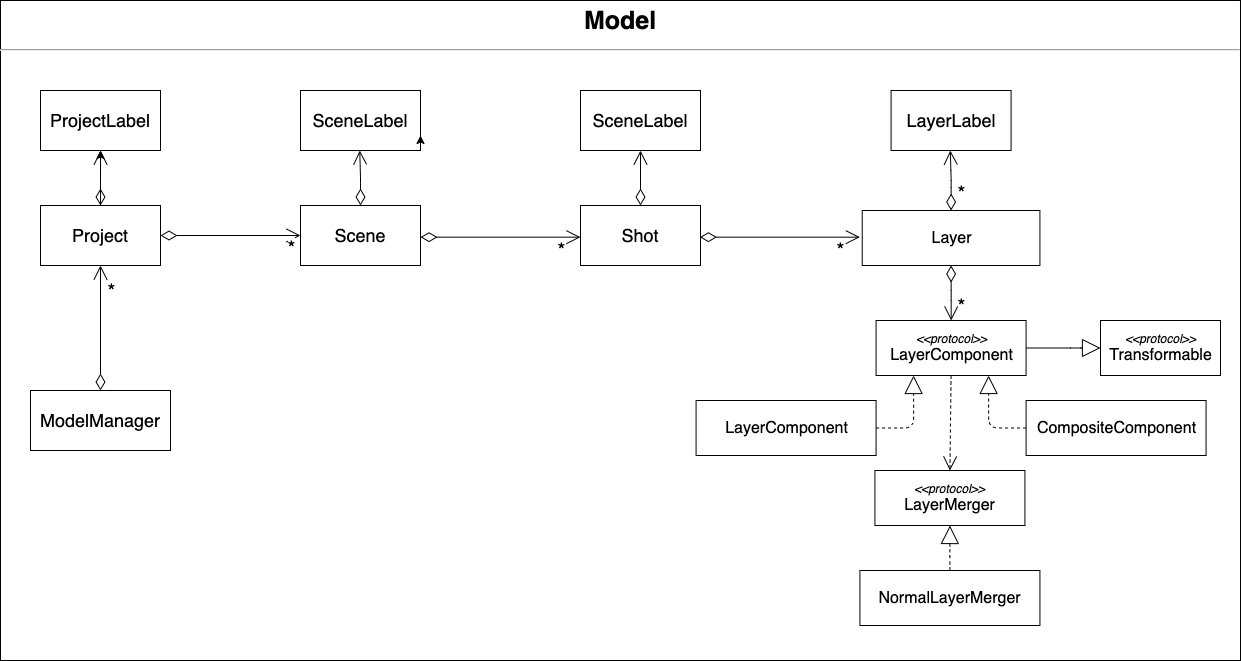

The diagram above was exported from draw.io. Its source (the exported page's mxGraphModel, read from the mxfile embedded in the PNG):
<mxGraphModel dx="3227" dy="3482" grid="1" gridSize="10" guides="1" tooltips="1" connect="1" arrows="1" fold="1" page="1" pageScale="1" pageWidth="850" pageHeight="1100" math="0" shadow="0">
  <root>
    <mxCell id="0" />
    <mxCell id="1" parent="0" />
    <mxCell id="F1DwqOTlJauAIzhtUy7q-18" value="&lt;p style=&quot;margin: 6px 0px 0px ; text-align: center ; font-size: 25px&quot;&gt;&lt;b&gt;&lt;font style=&quot;font-size: 25px&quot;&gt;Model&lt;/font&gt;&lt;/b&gt;&lt;/p&gt;&lt;hr style=&quot;font-size: 25px&quot;&gt;&lt;p style=&quot;margin: 0px 0px 0px 8px ; font-size: 25px&quot;&gt;&lt;br&gt;&lt;/p&gt;" style="align=left;overflow=fill;html=1;dropTarget=0;container=0;" parent="1" vertex="1">
      <mxGeometry x="-580" y="-1160" width="1239.99" height="660" as="geometry" />
    </mxCell>
    <mxCell id="DaHeIRnf_k36PP9J369p-18" value="&lt;font style=&quot;font-size: 16px&quot;&gt;LayerComponent&lt;/font&gt;" style="html=1;" parent="1" vertex="1">
      <mxGeometry x="115.58" y="-760" width="180" height="55" as="geometry" />
    </mxCell>
    <mxCell id="DaHeIRnf_k36PP9J369p-17" value="&lt;span style=&quot;font-size: 16px&quot;&gt;Layer&lt;/span&gt;" style="html=1;" parent="1" vertex="1">
      <mxGeometry x="281.7338461538461" y="-950" width="177.69230769230768" height="55" as="geometry" />
    </mxCell>
    <mxCell id="xdwN0gesJsT51s9RYLmh-1" value="&lt;font style=&quot;font-size: 16px&quot;&gt;CompositeComponent&lt;/font&gt;" style="html=1;" parent="1" vertex="1">
      <mxGeometry x="445.58" y="-760" width="180" height="55" as="geometry" />
    </mxCell>
    <mxCell id="xdwN0gesJsT51s9RYLmh-3" value="" style="endArrow=open;html=1;endSize=12;startArrow=diamondThin;startSize=14;startFill=0;edgeStyle=orthogonalEdgeStyle;align=left;verticalAlign=bottom;exitX=0.5;exitY=1;exitDx=0;exitDy=0;" parent="1" source="DaHeIRnf_k36PP9J369p-17" target="xdwN0gesJsT51s9RYLmh-6" edge="1">
      <mxGeometry x="471.4838461538461" y="-801" as="geometry">
        <mxPoint x="471.4838461538462" y="-853.5" as="sourcePoint" />
        <mxPoint x="424.99500000000006" y="-696.5" as="targetPoint" />
        <Array as="points">
          <mxPoint x="371" y="-870" />
          <mxPoint x="371" y="-870" />
        </Array>
        <mxPoint as="offset" />
      </mxGeometry>
    </mxCell>
    <mxCell id="xdwN0gesJsT51s9RYLmh-4" value="*" style="edgeLabel;html=1;align=center;verticalAlign=middle;resizable=0;points=[];fontSize=15;" parent="xdwN0gesJsT51s9RYLmh-3" vertex="1" connectable="0">
      <mxGeometry x="0.65" y="1" relative="1" as="geometry">
        <mxPoint x="13.67" y="25.8" as="offset" />
      </mxGeometry>
    </mxCell>
    <mxCell id="B9GgPpZfASMCrUFnl4ox-1" value="&lt;font style=&quot;font-size: 20px&quot;&gt;*&lt;/font&gt;" style="edgeLabel;html=1;align=center;verticalAlign=middle;resizable=0;points=[];" parent="xdwN0gesJsT51s9RYLmh-3" vertex="1" connectable="0">
      <mxGeometry relative="1" as="geometry">
        <mxPoint x="9.42" y="12" as="offset" />
      </mxGeometry>
    </mxCell>
    <mxCell id="xdwN0gesJsT51s9RYLmh-5" value="&lt;font&gt;&lt;font style=&quot;font-size: 12px&quot;&gt;&lt;i&gt;&amp;lt;&amp;lt;protocol&amp;gt;&amp;gt;&lt;/i&gt;&lt;/font&gt;&lt;br&gt;&lt;span style=&quot;font-size: 16px&quot;&gt;Transformable&lt;/span&gt;&lt;br&gt;&lt;/font&gt;" style="html=1;" parent="1" vertex="1">
      <mxGeometry x="520" y="-840" width="120" height="55" as="geometry" />
    </mxCell>
    <mxCell id="xdwN0gesJsT51s9RYLmh-6" value="&lt;font&gt;&lt;font style=&quot;font-size: 12px&quot;&gt;&lt;i&gt;&amp;lt;&amp;lt;protocol&amp;gt;&amp;gt;&lt;/i&gt;&lt;/font&gt;&lt;br&gt;&lt;span style=&quot;font-size: 16px&quot;&gt;LayerComponent&lt;/span&gt;&lt;br&gt;&lt;/font&gt;" style="html=1;" parent="1" vertex="1">
      <mxGeometry x="295.58" y="-840" width="150" height="55" as="geometry" />
    </mxCell>
    <mxCell id="xdwN0gesJsT51s9RYLmh-7" value="" style="endArrow=block;endSize=16;endFill=0;html=1;fontSize=15;exitX=0;exitY=0.5;exitDx=0;exitDy=0;entryX=0.75;entryY=1;entryDx=0;entryDy=0;edgeStyle=orthogonalEdgeStyle;dashed=1;" parent="1" source="xdwN0gesJsT51s9RYLmh-1" target="xdwN0gesJsT51s9RYLmh-6" edge="1">
      <mxGeometry width="160" relative="1" as="geometry">
        <mxPoint x="434.09000000000003" y="-679.9999999999999" as="sourcePoint" />
        <mxPoint x="209.999090909091" y="-435" as="targetPoint" />
        <Array as="points">
          <mxPoint x="408" y="-732" />
        </Array>
      </mxGeometry>
    </mxCell>
    <mxCell id="xdwN0gesJsT51s9RYLmh-8" value="" style="endArrow=block;endSize=16;endFill=0;html=1;fontSize=15;exitX=1;exitY=0.5;exitDx=0;exitDy=0;entryX=0.25;entryY=1;entryDx=0;entryDy=0;edgeStyle=orthogonalEdgeStyle;dashed=1;" parent="1" source="DaHeIRnf_k36PP9J369p-18" target="xdwN0gesJsT51s9RYLmh-6" edge="1">
      <mxGeometry width="160" relative="1" as="geometry">
        <mxPoint x="390" y="-723" as="sourcePoint" />
        <mxPoint x="328.6500000000001" y="-760.0000000000001" as="targetPoint" />
      </mxGeometry>
    </mxCell>
    <mxCell id="xdwN0gesJsT51s9RYLmh-9" value="" style="endArrow=block;endSize=16;endFill=0;html=1;fontSize=15;exitX=1;exitY=0.5;exitDx=0;exitDy=0;entryX=0;entryY=0.5;entryDx=0;entryDy=0;edgeStyle=orthogonalEdgeStyle;" parent="1" source="xdwN0gesJsT51s9RYLmh-6" target="xdwN0gesJsT51s9RYLmh-5" edge="1">
      <mxGeometry width="160" relative="1" as="geometry">
        <mxPoint x="645" y="-734.9999999999999" as="sourcePoint" />
        <mxPoint x="420.909090909091" y="-490" as="targetPoint" />
        <Array as="points">
          <mxPoint x="500" y="-812" />
          <mxPoint x="500" y="-812" />
        </Array>
      </mxGeometry>
    </mxCell>
    <mxCell id="B9GgPpZfASMCrUFnl4ox-2" value="&lt;font&gt;&lt;font style=&quot;font-size: 12px&quot;&gt;&lt;i&gt;&amp;lt;&amp;lt;protocol&amp;gt;&amp;gt;&lt;/i&gt;&lt;/font&gt;&lt;br&gt;&lt;span style=&quot;font-size: 16px&quot;&gt;LayerMerger&lt;/span&gt;&lt;br&gt;&lt;/font&gt;" style="html=1;" parent="1" vertex="1">
      <mxGeometry x="294.43" y="-690" width="150" height="55" as="geometry" />
    </mxCell>
    <mxCell id="B9GgPpZfASMCrUFnl4ox-3" value="" style="endArrow=open;endSize=12;dashed=1;html=1;exitX=0.5;exitY=1;exitDx=0;exitDy=0;entryX=0.5;entryY=0;entryDx=0;entryDy=0;" parent="1" source="xdwN0gesJsT51s9RYLmh-6" target="B9GgPpZfASMCrUFnl4ox-2" edge="1">
      <mxGeometry width="160" relative="1" as="geometry">
        <mxPoint x="280" y="-710" as="sourcePoint" />
        <mxPoint x="440" y="-710" as="targetPoint" />
      </mxGeometry>
    </mxCell>
    <mxCell id="B9GgPpZfASMCrUFnl4ox-4" value="&lt;font style=&quot;font-size: 16px&quot;&gt;NormalLayerMerger&lt;/font&gt;" style="html=1;" parent="1" vertex="1">
      <mxGeometry x="279.43" y="-590" width="180" height="55" as="geometry" />
    </mxCell>
    <mxCell id="B9GgPpZfASMCrUFnl4ox-5" value="" style="endArrow=block;endSize=16;endFill=0;html=1;fontSize=15;exitX=0.5;exitY=0;exitDx=0;exitDy=0;entryX=0.5;entryY=1;entryDx=0;entryDy=0;edgeStyle=orthogonalEdgeStyle;dashed=1;" parent="1" source="B9GgPpZfASMCrUFnl4ox-4" target="B9GgPpZfASMCrUFnl4ox-2" edge="1">
      <mxGeometry width="160" relative="1" as="geometry">
        <mxPoint x="455.5799999999999" y="-722.5" as="sourcePoint" />
        <mxPoint x="418.0799999999999" y="-775" as="targetPoint" />
        <Array as="points">
          <mxPoint x="369" y="-590" />
          <mxPoint x="369" y="-605" />
          <mxPoint x="369" y="-605" />
        </Array>
      </mxGeometry>
    </mxCell>
    <mxCell id="AWnGKIxW77Ct2O3hh70e-44" value="" style="edgeStyle=orthogonalEdgeStyle;rounded=0;orthogonalLoop=1;jettySize=auto;html=1;" edge="1" parent="1" source="AWnGKIxW77Ct2O3hh70e-2" target="AWnGKIxW77Ct2O3hh70e-29">
      <mxGeometry relative="1" as="geometry" />
    </mxCell>
    <mxCell id="AWnGKIxW77Ct2O3hh70e-2" value="&lt;span style=&quot;font-size: 18px&quot;&gt;Project&lt;/span&gt;" style="rounded=0;whiteSpace=wrap;html=1;" vertex="1" parent="1">
      <mxGeometry x="-540" y="-955" width="120" height="60" as="geometry" />
    </mxCell>
    <mxCell id="AWnGKIxW77Ct2O3hh70e-12" value="&lt;span style=&quot;font-size: 18px&quot;&gt;Scene&lt;/span&gt;" style="rounded=0;whiteSpace=wrap;html=1;" vertex="1" parent="1">
      <mxGeometry x="-280" y="-955" width="120" height="60" as="geometry" />
    </mxCell>
    <mxCell id="AWnGKIxW77Ct2O3hh70e-13" value="" style="endArrow=open;html=1;endSize=12;startArrow=diamondThin;startSize=14;startFill=0;edgeStyle=orthogonalEdgeStyle;align=left;verticalAlign=bottom;exitX=0.5;exitY=0;exitDx=0;exitDy=0;" edge="1" parent="1" source="AWnGKIxW77Ct2O3hh70e-16">
      <mxGeometry x="155.1438461538462" y="-916" as="geometry">
        <mxPoint x="54.82999999999947" y="-965" as="sourcePoint" />
        <mxPoint x="60" y="-1010" as="targetPoint" />
        <Array as="points" />
        <mxPoint as="offset" />
      </mxGeometry>
    </mxCell>
    <mxCell id="AWnGKIxW77Ct2O3hh70e-16" value="&lt;span style=&quot;font-size: 18px&quot;&gt;Shot&lt;/span&gt;" style="rounded=0;whiteSpace=wrap;html=1;" vertex="1" parent="1">
      <mxGeometry y="-955" width="120" height="60" as="geometry" />
    </mxCell>
    <mxCell id="AWnGKIxW77Ct2O3hh70e-17" value="" style="endArrow=open;html=1;endSize=12;startArrow=diamondThin;startSize=14;startFill=0;edgeStyle=orthogonalEdgeStyle;align=left;verticalAlign=bottom;exitX=0.5;exitY=0;exitDx=0;exitDy=0;entryX=0.5;entryY=0;entryDx=0;entryDy=0;" edge="1" parent="1" source="DaHeIRnf_k36PP9J369p-17">
      <mxGeometry x="470.72384615384624" y="-916" as="geometry">
        <mxPoint x="370.40999999999997" y="-797.5" as="sourcePoint" />
        <mxPoint x="369.8199999999998" y="-1010" as="targetPoint" />
        <Array as="points" />
        <mxPoint as="offset" />
      </mxGeometry>
    </mxCell>
    <mxCell id="AWnGKIxW77Ct2O3hh70e-19" value="&lt;font style=&quot;font-size: 20px&quot;&gt;*&lt;/font&gt;" style="edgeLabel;html=1;align=center;verticalAlign=middle;resizable=0;points=[];" vertex="1" connectable="0" parent="AWnGKIxW77Ct2O3hh70e-17">
      <mxGeometry relative="1" as="geometry">
        <mxPoint x="9.42" y="12" as="offset" />
      </mxGeometry>
    </mxCell>
    <mxCell id="AWnGKIxW77Ct2O3hh70e-21" value="" style="endArrow=open;html=1;endSize=12;startArrow=diamondThin;startSize=14;startFill=0;edgeStyle=orthogonalEdgeStyle;align=left;verticalAlign=bottom;exitX=1;exitY=0.5;exitDx=0;exitDy=0;entryX=0;entryY=0.5;entryDx=0;entryDy=0;" edge="1" parent="1" source="AWnGKIxW77Ct2O3hh70e-2" target="AWnGKIxW77Ct2O3hh70e-12">
      <mxGeometry x="-159.09615384615367" y="-681" as="geometry">
        <mxPoint x="-260.0000000000001" y="-775" as="sourcePoint" />
        <mxPoint x="-259.40999999999997" y="-590" as="targetPoint" />
        <Array as="points" />
        <mxPoint as="offset" />
      </mxGeometry>
    </mxCell>
    <mxCell id="AWnGKIxW77Ct2O3hh70e-23" value="&lt;font style=&quot;font-size: 20px&quot;&gt;*&lt;/font&gt;" style="edgeLabel;html=1;align=center;verticalAlign=middle;resizable=0;points=[];" vertex="1" connectable="0" parent="AWnGKIxW77Ct2O3hh70e-21">
      <mxGeometry relative="1" as="geometry">
        <mxPoint x="60" y="12" as="offset" />
      </mxGeometry>
    </mxCell>
    <mxCell id="AWnGKIxW77Ct2O3hh70e-24" value="" style="endArrow=open;html=1;endSize=12;startArrow=diamondThin;startSize=14;startFill=0;edgeStyle=orthogonalEdgeStyle;align=left;verticalAlign=bottom;exitX=1;exitY=0.5;exitDx=0;exitDy=0;entryX=0;entryY=0.5;entryDx=0;entryDy=0;" edge="1" parent="1">
      <mxGeometry x="90.90384615384633" y="-684.33" as="geometry">
        <mxPoint x="-160" y="-923.33" as="sourcePoint" />
        <mxPoint y="-923.33" as="targetPoint" />
        <Array as="points" />
        <mxPoint as="offset" />
      </mxGeometry>
    </mxCell>
    <mxCell id="AWnGKIxW77Ct2O3hh70e-25" value="&lt;font style=&quot;font-size: 20px&quot;&gt;*&lt;/font&gt;" style="edgeLabel;html=1;align=center;verticalAlign=middle;resizable=0;points=[];" vertex="1" connectable="0" parent="AWnGKIxW77Ct2O3hh70e-24">
      <mxGeometry relative="1" as="geometry">
        <mxPoint x="60" y="12" as="offset" />
      </mxGeometry>
    </mxCell>
    <mxCell id="AWnGKIxW77Ct2O3hh70e-26" value="" style="endArrow=open;html=1;endSize=12;startArrow=diamondThin;startSize=14;startFill=0;edgeStyle=orthogonalEdgeStyle;align=left;verticalAlign=bottom;exitX=1;exitY=0.5;exitDx=0;exitDy=0;entryX=0;entryY=0.5;entryDx=0;entryDy=0;" edge="1" parent="1">
      <mxGeometry x="370.3338461538463" y="-684.33" as="geometry">
        <mxPoint x="119.43" y="-923.3299999999999" as="sourcePoint" />
        <mxPoint x="279.43" y="-923.3299999999999" as="targetPoint" />
        <Array as="points" />
        <mxPoint as="offset" />
      </mxGeometry>
    </mxCell>
    <mxCell id="AWnGKIxW77Ct2O3hh70e-27" value="&lt;font style=&quot;font-size: 20px&quot;&gt;*&lt;/font&gt;" style="edgeLabel;html=1;align=center;verticalAlign=middle;resizable=0;points=[];" vertex="1" connectable="0" parent="AWnGKIxW77Ct2O3hh70e-26">
      <mxGeometry relative="1" as="geometry">
        <mxPoint x="60" y="12" as="offset" />
      </mxGeometry>
    </mxCell>
    <mxCell id="AWnGKIxW77Ct2O3hh70e-29" value="&lt;span style=&quot;font-size: 18px&quot;&gt;ProjectLabel&lt;/span&gt;&lt;span style=&quot;color: rgba(0 , 0 , 0 , 0) ; font-family: monospace ; font-size: 0px&quot;&gt;%3CmxGraphModel%3E%3Croot%3E%3CmxCell%20id%3D%220%22%2F%3E%3CmxCell%20id%3D%221%22%20parent%3D%220%22%2F%3E%3CmxCell%20id%3D%222%22%20value%3D%22%26lt%3Bspan%20style%3D%26quot%3Bfont-size%3A%2018px%26quot%3B%26gt%3BProject%26lt%3B%2Fspan%26gt%3B%22%20style%3D%22rounded%3D0%3BwhiteSpace%3Dwrap%3Bhtml%3D1%3B%22%20vertex%3D%221%22%20parent%3D%221%22%3E%3CmxGeometry%20x%3D%22-540%22%20y%3D%22-955%22%20width%3D%22120%22%20height%3D%2260%22%20as%3D%22geometry%22%2F%3E%3C%2FmxCell%3E%3C%2Froot%3E%3C%2FmxGraphModel%3E&lt;/span&gt;" style="rounded=0;whiteSpace=wrap;html=1;" vertex="1" parent="1">
      <mxGeometry x="-540" y="-1070" width="120" height="60" as="geometry" />
    </mxCell>
    <mxCell id="AWnGKIxW77Ct2O3hh70e-30" value="&lt;span style=&quot;font-size: 18px&quot;&gt;SceneLabel&lt;/span&gt;" style="rounded=0;whiteSpace=wrap;html=1;" vertex="1" parent="1">
      <mxGeometry x="-280" y="-1070" width="120" height="60" as="geometry" />
    </mxCell>
    <mxCell id="AWnGKIxW77Ct2O3hh70e-31" style="edgeStyle=orthogonalEdgeStyle;rounded=0;orthogonalLoop=1;jettySize=auto;html=1;exitX=0.75;exitY=1;exitDx=0;exitDy=0;entryX=1;entryY=0.75;entryDx=0;entryDy=0;" edge="1" parent="1" source="AWnGKIxW77Ct2O3hh70e-30" target="AWnGKIxW77Ct2O3hh70e-30">
      <mxGeometry relative="1" as="geometry" />
    </mxCell>
    <mxCell id="AWnGKIxW77Ct2O3hh70e-32" value="&lt;span style=&quot;font-size: 18px&quot;&gt;SceneLabel&lt;/span&gt;" style="rounded=0;whiteSpace=wrap;html=1;" vertex="1" parent="1">
      <mxGeometry x="-2.842170943040401e-14" y="-1070" width="120" height="60" as="geometry" />
    </mxCell>
    <mxCell id="AWnGKIxW77Ct2O3hh70e-34" value="&lt;span style=&quot;font-size: 18px&quot;&gt;LayerLabel&lt;/span&gt;" style="rounded=0;whiteSpace=wrap;html=1;" vertex="1" parent="1">
      <mxGeometry x="310.58" y="-1070" width="120" height="60" as="geometry" />
    </mxCell>
    <mxCell id="AWnGKIxW77Ct2O3hh70e-35" value="" style="endArrow=open;html=1;endSize=12;startArrow=diamondThin;startSize=14;startFill=0;edgeStyle=orthogonalEdgeStyle;align=left;verticalAlign=bottom;exitX=0.5;exitY=0;exitDx=0;exitDy=0;entryX=0.5;entryY=0;entryDx=0;entryDy=0;" edge="1" parent="1" source="AWnGKIxW77Ct2O3hh70e-2">
      <mxGeometry x="-379.01615384615366" y="-916" as="geometry">
        <mxPoint x="-479" y="-960" as="sourcePoint" />
        <mxPoint x="-479.9200000000001" y="-1010" as="targetPoint" />
        <Array as="points" />
        <mxPoint as="offset" />
      </mxGeometry>
    </mxCell>
    <mxCell id="AWnGKIxW77Ct2O3hh70e-41" value="" style="endArrow=open;html=1;endSize=12;startArrow=diamondThin;startSize=14;startFill=0;edgeStyle=orthogonalEdgeStyle;align=left;verticalAlign=bottom;exitX=0.5;exitY=0;exitDx=0;exitDy=0;entryX=0.5;entryY=0;entryDx=0;entryDy=0;" edge="1" parent="1" source="AWnGKIxW77Ct2O3hh70e-12">
      <mxGeometry x="-119.8561538461538" y="-916" as="geometry">
        <mxPoint x="-220.17000000000007" y="-797.5" as="sourcePoint" />
        <mxPoint x="-220.76000000000022" y="-1010" as="targetPoint" />
        <Array as="points" />
        <mxPoint as="offset" />
      </mxGeometry>
    </mxCell>
    <mxCell id="AWnGKIxW77Ct2O3hh70e-45" value="&lt;span style=&quot;font-size: 18px&quot;&gt;ModelManager&lt;/span&gt;" style="rounded=0;whiteSpace=wrap;html=1;" vertex="1" parent="1">
      <mxGeometry x="-550" y="-770" width="140" height="60" as="geometry" />
    </mxCell>
    <mxCell id="AWnGKIxW77Ct2O3hh70e-46" value="" style="endArrow=open;html=1;endSize=12;startArrow=diamondThin;startSize=14;startFill=0;edgeStyle=orthogonalEdgeStyle;align=left;verticalAlign=bottom;exitX=0.5;exitY=0;exitDx=0;exitDy=0;entryX=0.5;entryY=1;entryDx=0;entryDy=0;" edge="1" parent="1" source="AWnGKIxW77Ct2O3hh70e-45" target="AWnGKIxW77Ct2O3hh70e-2">
      <mxGeometry x="-209.09615384615367" y="-561" as="geometry">
        <mxPoint x="-460" y="-799.9999999999999" as="sourcePoint" />
        <mxPoint x="-300" y="-799.9999999999999" as="targetPoint" />
        <Array as="points" />
        <mxPoint as="offset" />
      </mxGeometry>
    </mxCell>
    <mxCell id="AWnGKIxW77Ct2O3hh70e-47" value="&lt;font style=&quot;font-size: 20px&quot;&gt;*&lt;/font&gt;" style="edgeLabel;html=1;align=center;verticalAlign=middle;resizable=0;points=[];" vertex="1" connectable="0" parent="AWnGKIxW77Ct2O3hh70e-46">
      <mxGeometry relative="1" as="geometry">
        <mxPoint x="10" y="-36.67" as="offset" />
      </mxGeometry>
    </mxCell>
  </root>
</mxGraphModel>